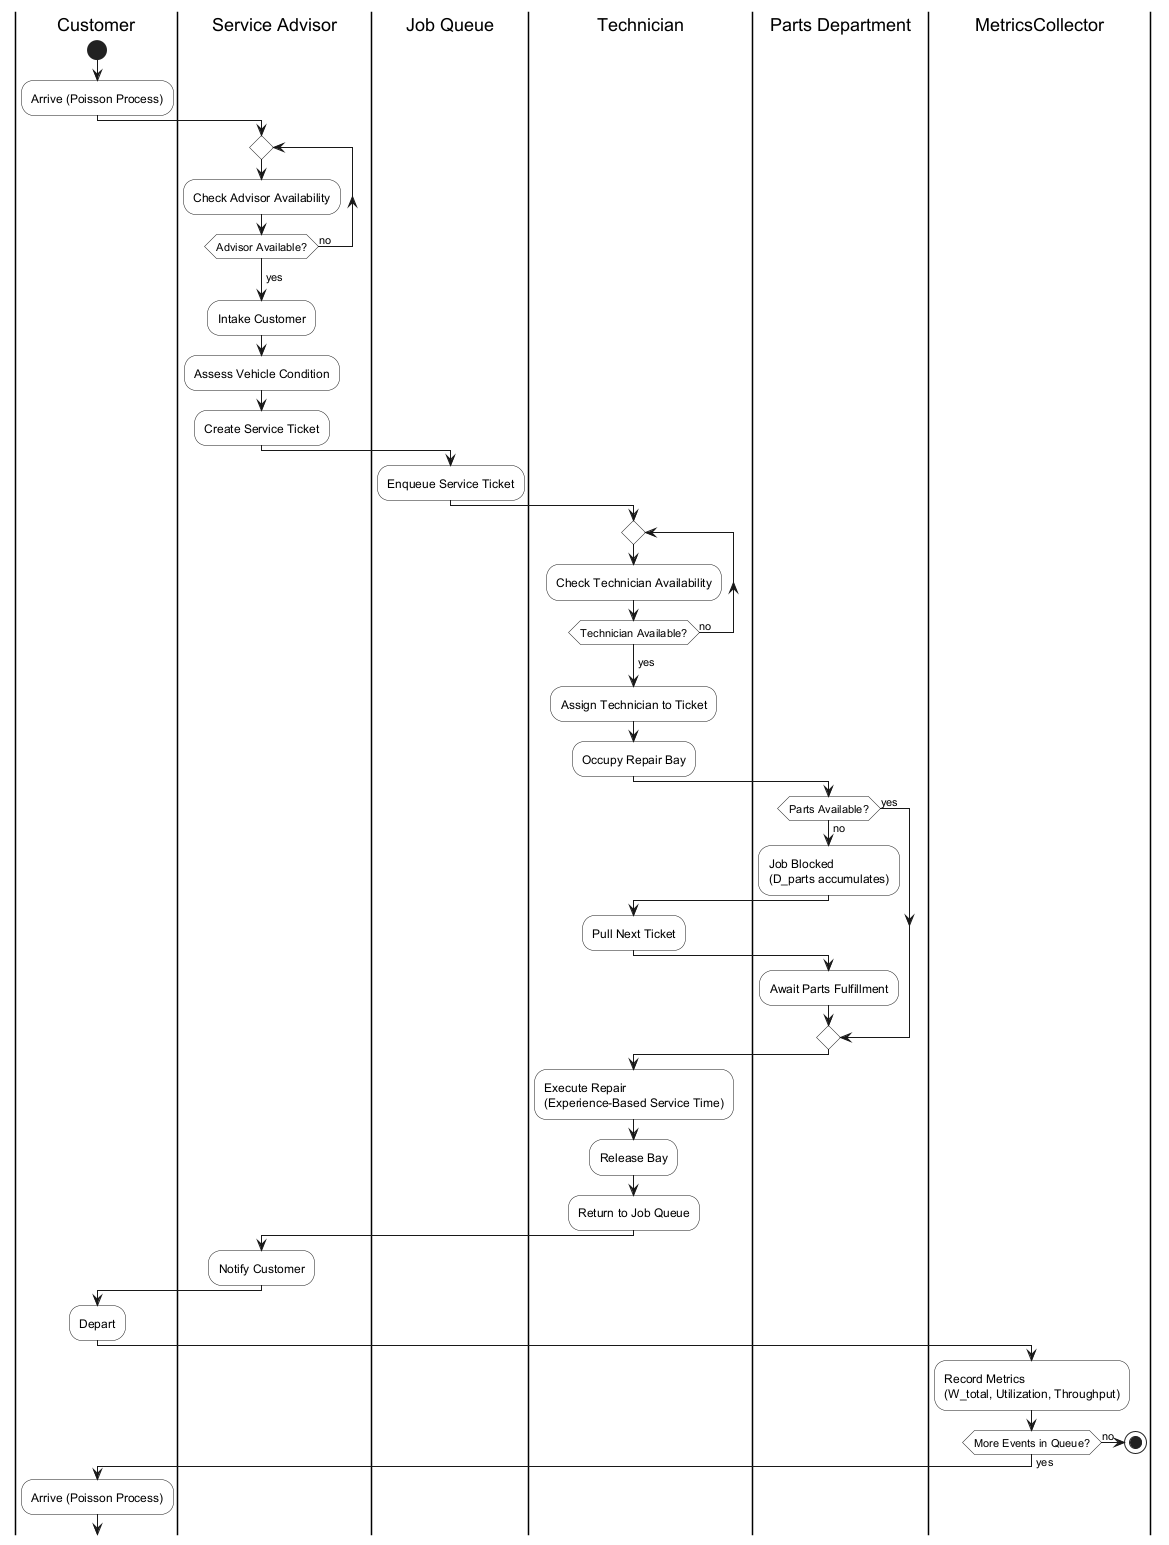

The diagram above was rendered by PlantUML. Its source (embedded in the PNG):
@startuml ActivityDiagram

skinparam activityDiamondBackgroundColor White
skinparam activityBackgroundColor White

|Customer|
start
:Arrive (Poisson Process);

|Service Advisor|
repeat
    :Check Advisor Availability;
repeat while (Advisor Available?) is (no)
->yes;
:Intake Customer;
:Assess Vehicle Condition;
:Create Service Ticket;

|Job Queue|
:Enqueue Service Ticket;

|Technician|
repeat
    :Check Technician Availability;
repeat while (Technician Available?) is (no)
->yes;
:Assign Technician to Ticket;
:Occupy Repair Bay;

|Parts Department|
if (Parts Available?) then (yes)
else (no)
    :Job Blocked\n(D_parts accumulates);
    |Technician|
    :Pull Next Ticket;
    |Parts Department|
    :Await Parts Fulfillment;
endif

|Technician|
:Execute Repair\n(Experience-Based Service Time);
:Release Bay;
:Return to Job Queue;

|Service Advisor|
:Notify Customer;

|Customer|
:Depart;

|MetricsCollector|
:Record Metrics\n(W_total, Utilization, Throughput);

if (More Events in Queue?) then (yes)
    |Customer|
    :Arrive (Poisson Process);
else (no)
    |MetricsCollector|
    stop
endif

@enduml